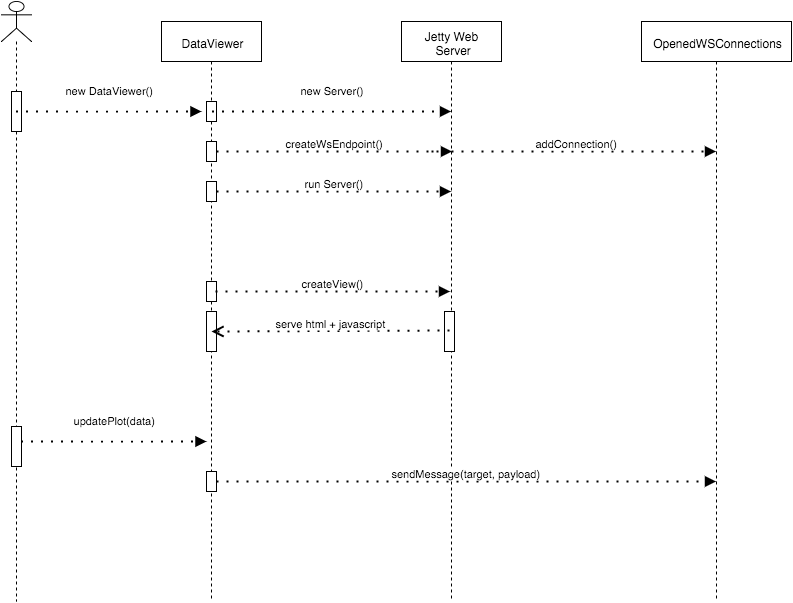

The diagram above was exported from draw.io. Its source (the exported page's mxGraphModel, read from the mxfile embedded in the PNG):
<mxGraphModel dx="1434" dy="953" grid="1" gridSize="10" guides="1" tooltips="1" connect="1" arrows="1" fold="1" page="1" pageScale="1" pageWidth="1652" pageHeight="1169" background="#ffffff" math="0">
  <root>
    <mxCell id="0" />
    <mxCell id="1" parent="0" />
    <mxCell id="6" value="" style="shape=umlLifeline;participant=umlActor;perimeter=lifelinePerimeter;whiteSpace=wrap;html=1;container=1;collapsible=0;recursiveResize=0;verticalAlign=top;spacingTop=36;labelBackgroundColor=#ffffff;outlineConnect=0;" vertex="1" parent="1">
      <mxGeometry x="290" y="140" width="30" height="600" as="geometry" />
    </mxCell>
    <mxCell id="15" value="" style="html=1;points=[];perimeter=orthogonalPerimeter;" vertex="1" parent="6">
      <mxGeometry x="10" y="90" width="10" height="40" as="geometry" />
    </mxCell>
    <mxCell id="26" value="" style="html=1;points=[];perimeter=orthogonalPerimeter;" vertex="1" parent="6">
      <mxGeometry x="10" y="425" width="10" height="40" as="geometry" />
    </mxCell>
    <mxCell id="7" value="DataViewer" style="shape=umlLifeline;perimeter=lifelinePerimeter;whiteSpace=wrap;html=1;container=1;collapsible=0;recursiveResize=0;outlineConnect=0;" vertex="1" parent="1">
      <mxGeometry x="450" y="160" width="100" height="580" as="geometry" />
    </mxCell>
    <mxCell id="18" value="" style="html=1;points=[];perimeter=orthogonalPerimeter;" vertex="1" parent="7">
      <mxGeometry x="45" y="80" width="10" height="20" as="geometry" />
    </mxCell>
    <mxCell id="23" value="" style="html=1;points=[];perimeter=orthogonalPerimeter;" vertex="1" parent="7">
      <mxGeometry x="45" y="260" width="10" height="20" as="geometry" />
    </mxCell>
    <mxCell id="31" value="" style="html=1;points=[];perimeter=orthogonalPerimeter;" vertex="1" parent="7">
      <mxGeometry x="45" y="290" width="10" height="40" as="geometry" />
    </mxCell>
    <mxCell id="10" value="new DataViewer()&lt;div&gt;&lt;br&gt;&lt;/div&gt;" style="html=1;verticalAlign=bottom;endArrow=block;strokeWidth=2;dashed=1;dashPattern=1 4;" edge="1" parent="1" source="6">
      <mxGeometry width="80" relative="1" as="geometry">
        <mxPoint x="360" y="270" as="sourcePoint" />
        <mxPoint x="490" y="250" as="targetPoint" />
      </mxGeometry>
    </mxCell>
    <mxCell id="11" value="Jetty Web&lt;div&gt;&amp;nbsp;Server&lt;/div&gt;" style="shape=umlLifeline;perimeter=lifelinePerimeter;whiteSpace=wrap;html=1;container=1;collapsible=0;recursiveResize=0;outlineConnect=0;" vertex="1" parent="1">
      <mxGeometry x="690" y="160" width="100" height="580" as="geometry" />
    </mxCell>
    <mxCell id="32" value="" style="html=1;points=[];perimeter=orthogonalPerimeter;" vertex="1" parent="11">
      <mxGeometry x="43" y="290" width="10" height="40" as="geometry" />
    </mxCell>
    <mxCell id="12" value="new Server()&lt;div&gt;&lt;div&gt;&lt;div&gt;&lt;br&gt;&lt;/div&gt;&lt;/div&gt;&lt;/div&gt;" style="html=1;verticalAlign=bottom;endArrow=block;strokeWidth=2;dashed=1;dashPattern=1 4;" edge="1" parent="1" target="11">
      <mxGeometry x="500.5" y="250" width="80" as="geometry">
        <mxPoint x="500.5" y="250" as="sourcePoint" />
        <mxPoint x="686" y="250" as="targetPoint" />
      </mxGeometry>
    </mxCell>
    <mxCell id="13" value="&lt;div&gt;createWs&lt;span style=&quot;line-height: 1.2&quot;&gt;Endpoint()&lt;/span&gt;&lt;/div&gt;" style="html=1;verticalAlign=bottom;endArrow=block;strokeWidth=2;dashed=1;dashPattern=1 4;" edge="1" parent="1" source="19">
      <mxGeometry x="501.5" y="290" width="80" as="geometry">
        <mxPoint x="501.5" y="290" as="sourcePoint" />
        <mxPoint x="740.5" y="290" as="targetPoint" />
      </mxGeometry>
    </mxCell>
    <mxCell id="14" value="run Server()" style="html=1;verticalAlign=bottom;endArrow=block;strokeWidth=2;dashed=1;dashPattern=1 4;" edge="1" parent="1" source="21">
      <mxGeometry x="500.5" y="330" width="80" as="geometry">
        <mxPoint x="500.5" y="330" as="sourcePoint" />
        <mxPoint x="739.5" y="330" as="targetPoint" />
      </mxGeometry>
    </mxCell>
    <mxCell id="19" value="" style="html=1;points=[];perimeter=orthogonalPerimeter;" vertex="1" parent="1">
      <mxGeometry x="495" y="280" width="10" height="20" as="geometry" />
    </mxCell>
    <mxCell id="20" value="" style="html=1;verticalAlign=bottom;endArrow=block;strokeWidth=2;dashed=1;dashPattern=1 4;" edge="1" parent="1" target="19">
      <mxGeometry x="501.5" y="290" width="80" as="geometry">
        <mxPoint x="501.5" y="290" as="sourcePoint" />
        <mxPoint x="740.5" y="290" as="targetPoint" />
      </mxGeometry>
    </mxCell>
    <mxCell id="21" value="" style="html=1;points=[];perimeter=orthogonalPerimeter;" vertex="1" parent="1">
      <mxGeometry x="495" y="320" width="10" height="20" as="geometry" />
    </mxCell>
    <mxCell id="22" value="" style="html=1;verticalAlign=bottom;endArrow=block;strokeWidth=2;dashed=1;dashPattern=1 4;" edge="1" parent="1" target="21">
      <mxGeometry x="500.5" y="330" width="80" as="geometry">
        <mxPoint x="500.5" y="330" as="sourcePoint" />
        <mxPoint x="739.5" y="330" as="targetPoint" />
      </mxGeometry>
    </mxCell>
    <mxCell id="25" value="OpenedWSConnections" style="shape=umlLifeline;perimeter=lifelinePerimeter;whiteSpace=wrap;html=1;container=1;collapsible=0;recursiveResize=0;outlineConnect=0;" vertex="1" parent="1">
      <mxGeometry x="930" y="160" width="150" height="580" as="geometry" />
    </mxCell>
    <mxCell id="27" value="&lt;div&gt;addConnection()&lt;/div&gt;" style="html=1;verticalAlign=bottom;endArrow=block;strokeWidth=2;dashed=1;dashPattern=1 4;" edge="1" parent="1" target="25">
      <mxGeometry width="80" as="geometry">
        <mxPoint x="720" y="290" as="sourcePoint" />
        <mxPoint x="910" y="290" as="targetPoint" />
        <mxPoint x="2" as="offset" />
      </mxGeometry>
    </mxCell>
    <mxCell id="28" value="&lt;div&gt;updatePlot(data&lt;span style=&quot;line-height: 1.2&quot;&gt;)&lt;/span&gt;&lt;/div&gt;&lt;div&gt;&lt;span style=&quot;line-height: 1.2&quot;&gt;&lt;br&gt;&lt;/span&gt;&lt;/div&gt;" style="html=1;verticalAlign=bottom;endArrow=block;strokeWidth=2;dashed=1;dashPattern=1 4;" edge="1" parent="1">
      <mxGeometry x="309.5" y="580" width="80" as="geometry">
        <mxPoint x="309.5" y="580" as="sourcePoint" />
        <mxPoint x="495" y="580" as="targetPoint" />
      </mxGeometry>
    </mxCell>
    <mxCell id="29" value="sendMessage(target, payload)" style="html=1;verticalAlign=bottom;endArrow=block;strokeWidth=2;dashed=1;dashPattern=1 4;" edge="1" parent="1" source="30" target="25">
      <mxGeometry x="500.5" y="510" width="80" as="geometry">
        <mxPoint x="510" y="550" as="sourcePoint" />
        <mxPoint x="686" y="510" as="targetPoint" />
        <Array as="points">
          <mxPoint x="560" y="620" />
        </Array>
      </mxGeometry>
    </mxCell>
    <mxCell id="33" value="&lt;div&gt;serve html + javascript&lt;/div&gt;" style="html=1;verticalAlign=bottom;endArrow=open;dashed=1;endSize=8;dashPattern=1 4;strokeWidth=2;" edge="1" parent="1">
      <mxGeometry x="552.5" y="469" as="geometry">
        <mxPoint x="738" y="469" as="sourcePoint" />
        <mxPoint x="500" y="470" as="targetPoint" />
      </mxGeometry>
    </mxCell>
    <mxCell id="30" value="" style="html=1;points=[];perimeter=orthogonalPerimeter;" vertex="1" parent="1">
      <mxGeometry x="495" y="610" width="10" height="20" as="geometry" />
    </mxCell>
    <mxCell id="38" value="createView()" style="html=1;verticalAlign=bottom;endArrow=block;strokeWidth=2;dashed=1;dashPattern=1 4;" edge="1" parent="1">
      <mxGeometry x="499.5" y="430" width="80" as="geometry">
        <mxPoint x="504" y="430" as="sourcePoint" />
        <mxPoint x="738.5" y="430" as="targetPoint" />
      </mxGeometry>
    </mxCell>
  </root>
</mxGraphModel>